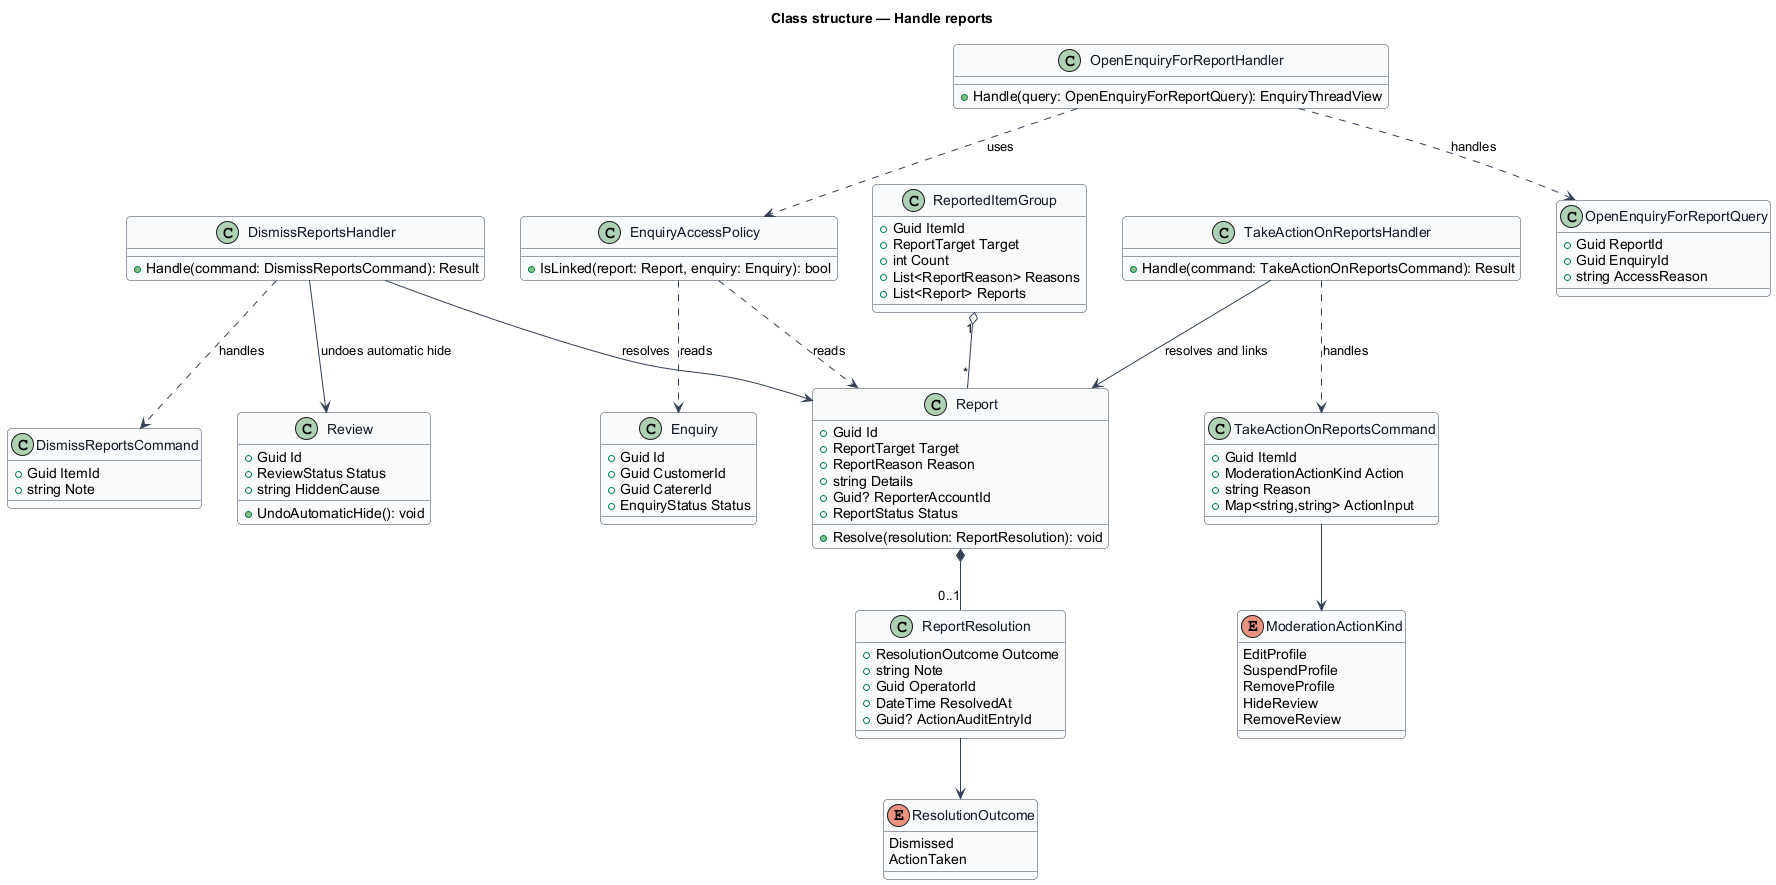

The diagram above was rendered by PlantUML. Its source (embedded in the PNG):
@startuml
' --- shared skin header ---
skinparam backgroundColor #FFFFFF
skinparam shadowing false
skinparam roundcorner 8
skinparam defaultFontName Arial
skinparam ArrowColor #344054
skinparam class {
  BorderColor #344054
  FontColor #101828
  BackgroundColor #F9FAFB
}
' --------------------------
title Class structure — Handle reports

enum ResolutionOutcome {
  Dismissed
  ActionTaken
}

enum ModerationActionKind {
  EditProfile
  SuspendProfile
  RemoveProfile
  HideReview
  RemoveReview
}

class Report {
  +Guid Id
  +ReportTarget Target
  +ReportReason Reason
  +string Details
  +Guid? ReporterAccountId
  +ReportStatus Status
  +Resolve(resolution: ReportResolution): void
}

class ReportedItemGroup {
  +Guid ItemId
  +ReportTarget Target
  +int Count
  +List<ReportReason> Reasons
  +List<Report> Reports
}

class ReportResolution {
  +ResolutionOutcome Outcome
  +string Note
  +Guid OperatorId
  +DateTime ResolvedAt
  +Guid? ActionAuditEntryId
}

class DismissReportsCommand {
  +Guid ItemId
  +string Note
}

class TakeActionOnReportsCommand {
  +Guid ItemId
  +ModerationActionKind Action
  +string Reason
  +Map<string,string> ActionInput
}

class DismissReportsHandler {
  +Handle(command: DismissReportsCommand): Result
}

class TakeActionOnReportsHandler {
  +Handle(command: TakeActionOnReportsCommand): Result
}

class OpenEnquiryForReportQuery {
  +Guid ReportId
  +Guid EnquiryId
  +string AccessReason
}

class OpenEnquiryForReportHandler {
  +Handle(query: OpenEnquiryForReportQuery): EnquiryThreadView
}

class EnquiryAccessPolicy {
  +IsLinked(report: Report, enquiry: Enquiry): bool
}

class Enquiry {
  +Guid Id
  +Guid CustomerId
  +Guid CatererId
  +EnquiryStatus Status
}

class Review {
  +Guid Id
  +ReviewStatus Status
  +string HiddenCause
  +UndoAutomaticHide(): void
}

ReportedItemGroup "1" o-- "*" Report
Report *-- "0..1" ReportResolution
ReportResolution --> ResolutionOutcome
TakeActionOnReportsCommand --> ModerationActionKind
DismissReportsHandler ..> DismissReportsCommand : handles
DismissReportsHandler --> Report : resolves
DismissReportsHandler --> Review : undoes automatic hide
TakeActionOnReportsHandler ..> TakeActionOnReportsCommand : handles
TakeActionOnReportsHandler --> Report : resolves and links
OpenEnquiryForReportHandler ..> OpenEnquiryForReportQuery : handles
OpenEnquiryForReportHandler ..> EnquiryAccessPolicy : uses
EnquiryAccessPolicy ..> Report : reads
EnquiryAccessPolicy ..> Enquiry : reads
@enduml